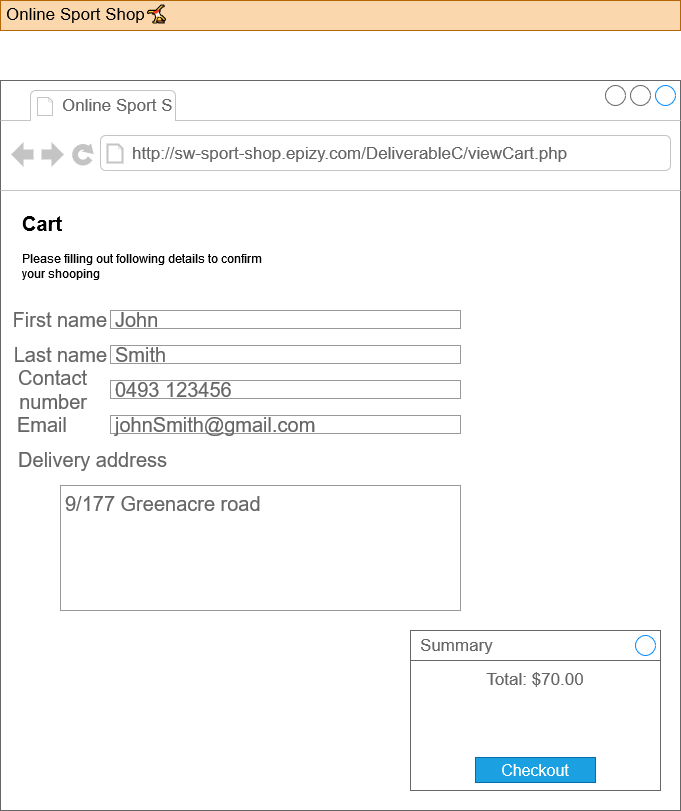

The diagram above was exported from draw.io. Its source (the exported page's mxGraphModel, read from the mxfile embedded in the PNG):
<mxGraphModel dx="782" dy="392" grid="1" gridSize="10" guides="1" tooltips="1" connect="1" arrows="1" fold="1" page="1" pageScale="1" pageWidth="850" pageHeight="1100" math="0" shadow="0">
  <root>
    <mxCell id="0" />
    <mxCell id="1" parent="0" />
    <mxCell id="29bUXVdhmqN7bH5KeKed-1" value="" style="strokeWidth=1;shadow=0;dashed=0;align=center;html=1;shape=mxgraph.mockup.containers.browserWindow;rSize=0;strokeColor=#666666;strokeColor2=#008cff;strokeColor3=#c4c4c4;mainText=,;recursiveResize=0;" vertex="1" parent="1">
      <mxGeometry x="80" y="120" width="680" height="730" as="geometry" />
    </mxCell>
    <mxCell id="29bUXVdhmqN7bH5KeKed-2" value="Online Sport S" style="strokeWidth=1;shadow=0;dashed=0;align=center;html=1;shape=mxgraph.mockup.containers.anchor;fontSize=17;fontColor=#666666;align=left;" vertex="1" parent="29bUXVdhmqN7bH5KeKed-1">
      <mxGeometry x="60" y="12" width="110" height="26" as="geometry" />
    </mxCell>
    <mxCell id="29bUXVdhmqN7bH5KeKed-3" value="http://sw-sport-shop.epizy.com/DeliverableC/viewCart.php" style="strokeWidth=1;shadow=0;dashed=0;align=center;html=1;shape=mxgraph.mockup.containers.anchor;rSize=0;fontSize=17;fontColor=#666666;align=left;" vertex="1" parent="29bUXVdhmqN7bH5KeKed-1">
      <mxGeometry x="130" y="60" width="250" height="26" as="geometry" />
    </mxCell>
    <mxCell id="29bUXVdhmqN7bH5KeKed-21" value="&lt;font style=&quot;font-size: 20px;&quot;&gt;&lt;b&gt;Cart&lt;/b&gt;&lt;/font&gt;" style="text;spacingTop=-5;whiteSpace=wrap;html=1;align=left;fontSize=12;fontFamily=Helvetica;fillColor=none;strokeColor=none;" vertex="1" parent="29bUXVdhmqN7bH5KeKed-1">
      <mxGeometry x="20" y="130" width="250" height="20" as="geometry" />
    </mxCell>
    <mxCell id="29bUXVdhmqN7bH5KeKed-22" value="Please filling out following details to confirm your shooping" style="text;spacingTop=-5;whiteSpace=wrap;html=1;align=left;fontSize=12;fontFamily=Helvetica;fillColor=none;strokeColor=none;" vertex="1" parent="29bUXVdhmqN7bH5KeKed-1">
      <mxGeometry x="20" y="170" width="250" height="30" as="geometry" />
    </mxCell>
    <mxCell id="29bUXVdhmqN7bH5KeKed-23" value="First name" style="strokeWidth=1;shadow=0;dashed=0;align=center;html=1;shape=mxgraph.mockup.forms.anchor;align=right;spacingRight=2;fontColor=#666666;fontSize=20;" vertex="1" parent="29bUXVdhmqN7bH5KeKed-1">
      <mxGeometry x="60" y="230" width="50" height="18" as="geometry" />
    </mxCell>
    <mxCell id="29bUXVdhmqN7bH5KeKed-24" value="John" style="strokeWidth=1;shadow=0;dashed=0;align=center;html=1;shape=mxgraph.mockup.forms.rrect;fillColor=#ffffff;rSize=0;fontColor=#666666;align=left;spacingLeft=3;strokeColor=#999999;fontSize=20;" vertex="1" parent="29bUXVdhmqN7bH5KeKed-1">
      <mxGeometry x="110" y="230" width="350" height="18" as="geometry" />
    </mxCell>
    <mxCell id="29bUXVdhmqN7bH5KeKed-25" value="Last name" style="strokeWidth=1;shadow=0;dashed=0;align=center;html=1;shape=mxgraph.mockup.forms.anchor;align=right;spacingRight=2;fontColor=#666666;fontSize=20;" vertex="1" parent="29bUXVdhmqN7bH5KeKed-1">
      <mxGeometry x="60" y="265" width="50" height="18" as="geometry" />
    </mxCell>
    <mxCell id="29bUXVdhmqN7bH5KeKed-26" value="Smith" style="strokeWidth=1;shadow=0;dashed=0;align=center;html=1;shape=mxgraph.mockup.forms.rrect;fillColor=#ffffff;rSize=0;fontColor=#666666;align=left;spacingLeft=3;strokeColor=#999999;fontSize=20;" vertex="1" parent="29bUXVdhmqN7bH5KeKed-1">
      <mxGeometry x="110" y="265" width="350" height="18" as="geometry" />
    </mxCell>
    <mxCell id="29bUXVdhmqN7bH5KeKed-27" value="&lt;div&gt;Contact&lt;/div&gt;&lt;div&gt;number&lt;/div&gt;" style="strokeWidth=1;shadow=0;dashed=0;align=center;html=1;shape=mxgraph.mockup.forms.anchor;align=right;spacingRight=2;fontColor=#666666;fontSize=20;" vertex="1" parent="29bUXVdhmqN7bH5KeKed-1">
      <mxGeometry x="40" y="300" width="50" height="18" as="geometry" />
    </mxCell>
    <mxCell id="29bUXVdhmqN7bH5KeKed-28" value="0493 123456" style="strokeWidth=1;shadow=0;dashed=0;align=center;html=1;shape=mxgraph.mockup.forms.rrect;fillColor=#ffffff;rSize=0;fontColor=#666666;align=left;spacingLeft=3;strokeColor=#999999;fontSize=20;" vertex="1" parent="29bUXVdhmqN7bH5KeKed-1">
      <mxGeometry x="110" y="300" width="350" height="18" as="geometry" />
    </mxCell>
    <mxCell id="29bUXVdhmqN7bH5KeKed-29" value="Email" style="strokeWidth=1;shadow=0;dashed=0;align=center;html=1;shape=mxgraph.mockup.forms.anchor;align=right;spacingRight=2;fontColor=#666666;fontSize=20;" vertex="1" parent="29bUXVdhmqN7bH5KeKed-1">
      <mxGeometry x="20" y="335" width="50" height="18" as="geometry" />
    </mxCell>
    <mxCell id="29bUXVdhmqN7bH5KeKed-30" value="johnSmith@gmail.com" style="strokeWidth=1;shadow=0;dashed=0;align=center;html=1;shape=mxgraph.mockup.forms.rrect;fillColor=#ffffff;rSize=0;fontColor=#666666;align=left;spacingLeft=3;strokeColor=#999999;fontSize=20;" vertex="1" parent="29bUXVdhmqN7bH5KeKed-1">
      <mxGeometry x="110" y="335" width="350" height="18" as="geometry" />
    </mxCell>
    <mxCell id="29bUXVdhmqN7bH5KeKed-31" value="Delivery address" style="strokeWidth=1;shadow=0;dashed=0;align=center;html=1;shape=mxgraph.mockup.forms.anchor;align=right;spacingRight=2;fontColor=#666666;fontSize=20;" vertex="1" parent="29bUXVdhmqN7bH5KeKed-1">
      <mxGeometry x="120" y="370" width="50" height="18" as="geometry" />
    </mxCell>
    <mxCell id="29bUXVdhmqN7bH5KeKed-33" value="9/177 Greenacre road" style="strokeWidth=1;shadow=0;dashed=0;align=center;html=1;shape=mxgraph.mockup.forms.rrect;fillColor=#ffffff;rSize=0;fontColor=#666666;align=left;spacingLeft=3;strokeColor=#999999;verticalAlign=top;whiteSpace=wrap;fontSize=20;" vertex="1" parent="29bUXVdhmqN7bH5KeKed-1">
      <mxGeometry x="60" y="405" width="400" height="125" as="geometry" />
    </mxCell>
    <mxCell id="29bUXVdhmqN7bH5KeKed-38" value="Total: $70.00" style="strokeWidth=1;shadow=0;dashed=0;align=center;html=1;shape=mxgraph.mockup.containers.rrect;rSize=0;strokeColor=#666666;fontColor=#666666;fontSize=17;verticalAlign=top;whiteSpace=wrap;fillColor=#ffffff;spacingTop=32;" vertex="1" parent="29bUXVdhmqN7bH5KeKed-1">
      <mxGeometry x="410" y="550" width="250" height="160" as="geometry" />
    </mxCell>
    <mxCell id="29bUXVdhmqN7bH5KeKed-39" value="Summary" style="strokeWidth=1;shadow=0;dashed=0;align=center;html=1;shape=mxgraph.mockup.containers.rrect;rSize=0;fontSize=17;fontColor=#666666;strokeColor=#666666;align=left;spacingLeft=8;fillColor=#ffffff;resizeWidth=1;" vertex="1" parent="29bUXVdhmqN7bH5KeKed-38">
      <mxGeometry width="250" height="30" relative="1" as="geometry" />
    </mxCell>
    <mxCell id="29bUXVdhmqN7bH5KeKed-40" value="" style="shape=ellipse;strokeColor=#008cff;resizable=0;fillColor=none;html=1;fontSize=20;" vertex="1" parent="29bUXVdhmqN7bH5KeKed-39">
      <mxGeometry x="1" y="0.5" width="20" height="20" relative="1" as="geometry">
        <mxPoint x="-25" y="-10" as="offset" />
      </mxGeometry>
    </mxCell>
    <mxCell id="29bUXVdhmqN7bH5KeKed-41" value="Checkout" style="strokeWidth=1;shadow=0;dashed=0;align=center;html=1;shape=mxgraph.mockup.containers.rrect;rSize=0;fontSize=16;fontColor=#ffffff;strokeColor=#006EAF;resizable=0;whiteSpace=wrap;fillColor=#1ba1e2;" vertex="1" parent="29bUXVdhmqN7bH5KeKed-38">
      <mxGeometry x="0.5" y="1" width="120" height="25" relative="1" as="geometry">
        <mxPoint x="-60" y="-33" as="offset" />
      </mxGeometry>
    </mxCell>
    <mxCell id="29bUXVdhmqN7bH5KeKed-5" value="Online Sport Shop🤸♀" style="strokeWidth=1;shadow=0;dashed=0;align=center;html=1;shape=mxgraph.mockup.text.textBox;align=left;fontSize=17;spacingLeft=4;spacingTop=-3;strokeColor=#b46504;mainText=;fillColor=#fad7ac;" vertex="1" parent="1">
      <mxGeometry x="80" y="40" width="680" height="30" as="geometry" />
    </mxCell>
  </root>
</mxGraphModel>